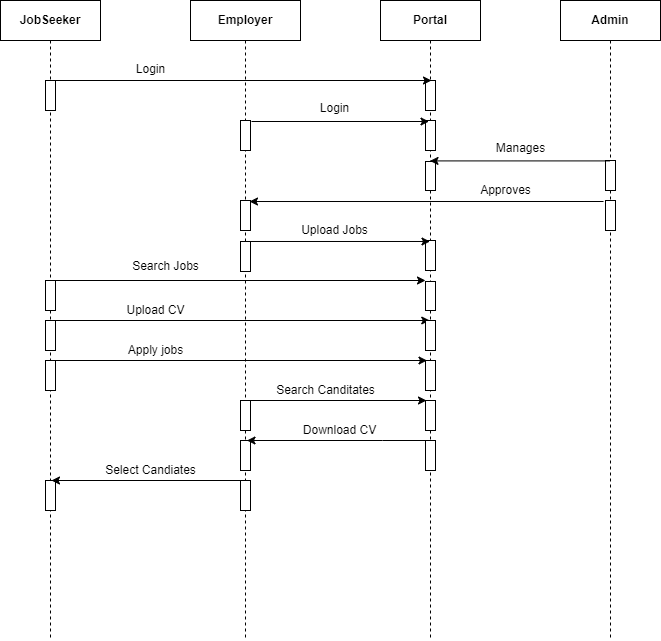

The diagram above was exported from draw.io. Its source (the exported page's mxGraphModel, read from the mxfile embedded in the PNG):
<mxGraphModel dx="868" dy="482" grid="1" gridSize="10" guides="1" tooltips="1" connect="1" arrows="1" fold="1" page="1" pageScale="1" pageWidth="827" pageHeight="1169" math="0" shadow="0">
  <root>
    <mxCell id="0" />
    <mxCell id="1" parent="0" />
    <mxCell id="mUurlWGvVqNVlqPYcSbj-9" value="&lt;b&gt;JobSeeker&lt;/b&gt;" style="shape=umlLifeline;perimeter=lifelinePerimeter;whiteSpace=wrap;html=1;container=1;collapsible=0;recursiveResize=0;outlineConnect=0;" parent="1" vertex="1">
      <mxGeometry x="80" y="240" width="100" height="640" as="geometry" />
    </mxCell>
    <mxCell id="GsZnCG38XY4HPPgguC3E-11" value="" style="html=1;points=[];perimeter=orthogonalPerimeter;" parent="mUurlWGvVqNVlqPYcSbj-9" vertex="1">
      <mxGeometry x="45" y="280" width="10" height="30" as="geometry" />
    </mxCell>
    <mxCell id="GsZnCG38XY4HPPgguC3E-18" value="" style="html=1;points=[];perimeter=orthogonalPerimeter;" parent="mUurlWGvVqNVlqPYcSbj-9" vertex="1">
      <mxGeometry x="45" y="320" width="10" height="30" as="geometry" />
    </mxCell>
    <mxCell id="GsZnCG38XY4HPPgguC3E-23" value="" style="html=1;points=[];perimeter=orthogonalPerimeter;" parent="mUurlWGvVqNVlqPYcSbj-9" vertex="1">
      <mxGeometry x="45" y="360" width="10" height="30" as="geometry" />
    </mxCell>
    <mxCell id="GsZnCG38XY4HPPgguC3E-32" value="" style="html=1;points=[];perimeter=orthogonalPerimeter;" parent="mUurlWGvVqNVlqPYcSbj-9" vertex="1">
      <mxGeometry x="45" y="480" width="10" height="30" as="geometry" />
    </mxCell>
    <mxCell id="mUurlWGvVqNVlqPYcSbj-10" value="&lt;b&gt;Employer&lt;/b&gt;" style="shape=umlLifeline;perimeter=lifelinePerimeter;whiteSpace=wrap;html=1;container=1;collapsible=0;recursiveResize=0;outlineConnect=0;" parent="1" vertex="1">
      <mxGeometry x="270" y="240" width="110" height="640" as="geometry" />
    </mxCell>
    <mxCell id="mUurlWGvVqNVlqPYcSbj-32" value="" style="html=1;points=[];perimeter=orthogonalPerimeter;" parent="mUurlWGvVqNVlqPYcSbj-10" vertex="1">
      <mxGeometry x="50" y="241" width="10" height="30" as="geometry" />
    </mxCell>
    <mxCell id="mUurlWGvVqNVlqPYcSbj-19" value="" style="html=1;points=[];perimeter=orthogonalPerimeter;" parent="mUurlWGvVqNVlqPYcSbj-10" vertex="1">
      <mxGeometry x="50" y="200" width="10" height="30" as="geometry" />
    </mxCell>
    <mxCell id="GsZnCG38XY4HPPgguC3E-27" value="" style="html=1;points=[];perimeter=orthogonalPerimeter;" parent="mUurlWGvVqNVlqPYcSbj-10" vertex="1">
      <mxGeometry x="50" y="440" width="10" height="30" as="geometry" />
    </mxCell>
    <mxCell id="GsZnCG38XY4HPPgguC3E-33" value="" style="html=1;points=[];perimeter=orthogonalPerimeter;" parent="mUurlWGvVqNVlqPYcSbj-10" vertex="1">
      <mxGeometry x="50" y="480" width="10" height="30" as="geometry" />
    </mxCell>
    <mxCell id="GsZnCG38XY4HPPgguC3E-38" value="" style="html=1;points=[];perimeter=orthogonalPerimeter;" parent="mUurlWGvVqNVlqPYcSbj-10" vertex="1">
      <mxGeometry x="50" y="400" width="10" height="30" as="geometry" />
    </mxCell>
    <mxCell id="GsZnCG38XY4HPPgguC3E-20" value="" style="endArrow=classic;html=1;rounded=0;entryX=0.44;entryY=0.581;entryDx=0;entryDy=0;entryPerimeter=0;" parent="mUurlWGvVqNVlqPYcSbj-10" edge="1">
      <mxGeometry width="50" height="50" relative="1" as="geometry">
        <mxPoint x="-135.25" y="320" as="sourcePoint" />
        <mxPoint x="239.25" y="320" as="targetPoint" />
      </mxGeometry>
    </mxCell>
    <mxCell id="mUurlWGvVqNVlqPYcSbj-11" value="&lt;b&gt;Admin&lt;/b&gt;" style="shape=umlLifeline;perimeter=lifelinePerimeter;whiteSpace=wrap;html=1;container=1;collapsible=0;recursiveResize=0;outlineConnect=0;" parent="1" vertex="1">
      <mxGeometry x="640" y="240" width="100" height="640" as="geometry" />
    </mxCell>
    <mxCell id="mUurlWGvVqNVlqPYcSbj-16" value="&lt;b&gt;Portal&lt;/b&gt;" style="shape=umlLifeline;perimeter=lifelinePerimeter;whiteSpace=wrap;html=1;container=1;collapsible=0;recursiveResize=0;outlineConnect=0;" parent="1" vertex="1">
      <mxGeometry x="460" y="240" width="100" height="640" as="geometry" />
    </mxCell>
    <mxCell id="mUurlWGvVqNVlqPYcSbj-21" value="" style="html=1;points=[];perimeter=orthogonalPerimeter;" parent="mUurlWGvVqNVlqPYcSbj-16" vertex="1">
      <mxGeometry x="45" y="240" width="10" height="30" as="geometry" />
    </mxCell>
    <mxCell id="mUurlWGvVqNVlqPYcSbj-24" value="" style="html=1;points=[];perimeter=orthogonalPerimeter;" parent="mUurlWGvVqNVlqPYcSbj-16" vertex="1">
      <mxGeometry x="-335" y="80" width="10" height="30" as="geometry" />
    </mxCell>
    <mxCell id="mUurlWGvVqNVlqPYcSbj-28" value="" style="html=1;points=[];perimeter=orthogonalPerimeter;" parent="mUurlWGvVqNVlqPYcSbj-16" vertex="1">
      <mxGeometry x="-140" y="120" width="10" height="30" as="geometry" />
    </mxCell>
    <mxCell id="mUurlWGvVqNVlqPYcSbj-29" value="" style="html=1;points=[];perimeter=orthogonalPerimeter;" parent="mUurlWGvVqNVlqPYcSbj-16" vertex="1">
      <mxGeometry x="225" y="200" width="10" height="30" as="geometry" />
    </mxCell>
    <mxCell id="mUurlWGvVqNVlqPYcSbj-14" value="" style="html=1;points=[];perimeter=orthogonalPerimeter;" parent="mUurlWGvVqNVlqPYcSbj-16" vertex="1">
      <mxGeometry x="45" y="80" width="10" height="30" as="geometry" />
    </mxCell>
    <mxCell id="mUurlWGvVqNVlqPYcSbj-17" value="" style="html=1;points=[];perimeter=orthogonalPerimeter;" parent="mUurlWGvVqNVlqPYcSbj-16" vertex="1">
      <mxGeometry x="45" y="120" width="10" height="30" as="geometry" />
    </mxCell>
    <mxCell id="mUurlWGvVqNVlqPYcSbj-26" value="" style="endArrow=classic;html=1;rounded=0;exitX=0.9;exitY=0.1;exitDx=0;exitDy=0;exitPerimeter=0;entryX=0.6;entryY=0;entryDx=0;entryDy=0;entryPerimeter=0;" parent="mUurlWGvVqNVlqPYcSbj-16" edge="1" target="mUurlWGvVqNVlqPYcSbj-14">
      <mxGeometry width="50" height="50" relative="1" as="geometry">
        <mxPoint x="-326" y="80" as="sourcePoint" />
        <mxPoint x="49.5" y="74" as="targetPoint" />
      </mxGeometry>
    </mxCell>
    <mxCell id="mUurlWGvVqNVlqPYcSbj-27" value="" style="endArrow=classic;html=1;rounded=0;exitX=1.2;exitY=0.4;exitDx=0;exitDy=0;exitPerimeter=0;" parent="mUurlWGvVqNVlqPYcSbj-16" edge="1">
      <mxGeometry width="50" height="50" relative="1" as="geometry">
        <mxPoint x="-129" y="121" as="sourcePoint" />
        <mxPoint x="48.5" y="121" as="targetPoint" />
      </mxGeometry>
    </mxCell>
    <mxCell id="GsZnCG38XY4HPPgguC3E-19" value="" style="html=1;points=[];perimeter=orthogonalPerimeter;" parent="mUurlWGvVqNVlqPYcSbj-16" vertex="1">
      <mxGeometry x="45" y="320" width="10" height="30" as="geometry" />
    </mxCell>
    <mxCell id="GsZnCG38XY4HPPgguC3E-24" value="" style="html=1;points=[];perimeter=orthogonalPerimeter;" parent="mUurlWGvVqNVlqPYcSbj-16" vertex="1">
      <mxGeometry x="45" y="360" width="10" height="30" as="geometry" />
    </mxCell>
    <mxCell id="GsZnCG38XY4HPPgguC3E-28" value="" style="html=1;points=[];perimeter=orthogonalPerimeter;" parent="mUurlWGvVqNVlqPYcSbj-16" vertex="1">
      <mxGeometry x="45" y="440" width="10" height="30" as="geometry" />
    </mxCell>
    <mxCell id="GsZnCG38XY4HPPgguC3E-39" value="" style="html=1;points=[];perimeter=orthogonalPerimeter;" parent="mUurlWGvVqNVlqPYcSbj-16" vertex="1">
      <mxGeometry x="45" y="400" width="10" height="30" as="geometry" />
    </mxCell>
    <mxCell id="GsZnCG38XY4HPPgguC3E-1" value="" style="endArrow=classic;html=1;rounded=0;exitX=1;exitY=0.133;exitDx=0;exitDy=0;exitPerimeter=0;" parent="1" edge="1">
      <mxGeometry width="50" height="50" relative="1" as="geometry">
        <mxPoint x="330" y="480.99" as="sourcePoint" />
        <mxPoint x="509.5" y="480.99" as="targetPoint" />
      </mxGeometry>
    </mxCell>
    <mxCell id="GsZnCG38XY4HPPgguC3E-2" value="Login" style="text;html=1;resizable=0;autosize=1;align=center;verticalAlign=middle;points=[];fillColor=none;strokeColor=none;rounded=0;" parent="1" vertex="1">
      <mxGeometry x="210" y="299" width="40" height="20" as="geometry" />
    </mxCell>
    <mxCell id="GsZnCG38XY4HPPgguC3E-3" value="Login" style="text;html=1;resizable=0;autosize=1;align=center;verticalAlign=middle;points=[];fillColor=none;strokeColor=none;rounded=0;" parent="1" vertex="1">
      <mxGeometry x="394" y="338" width="40" height="20" as="geometry" />
    </mxCell>
    <mxCell id="mUurlWGvVqNVlqPYcSbj-30" value="" style="endArrow=classic;html=1;rounded=0;entryX=0.9;entryY=0.167;entryDx=0;entryDy=0;entryPerimeter=0;" parent="1" edge="1">
      <mxGeometry width="50" height="50" relative="1" as="geometry">
        <mxPoint x="683" y="441" as="sourcePoint" />
        <mxPoint x="329" y="441.01" as="targetPoint" />
      </mxGeometry>
    </mxCell>
    <mxCell id="GsZnCG38XY4HPPgguC3E-9" value="Approves" style="text;html=1;resizable=0;autosize=1;align=center;verticalAlign=middle;points=[];fillColor=none;strokeColor=none;rounded=0;" parent="1" vertex="1">
      <mxGeometry x="550" y="420" width="70" height="20" as="geometry" />
    </mxCell>
    <mxCell id="GsZnCG38XY4HPPgguC3E-10" value="Upload Jobs" style="text;html=1;resizable=0;autosize=1;align=center;verticalAlign=middle;points=[];fillColor=none;strokeColor=none;rounded=0;" parent="1" vertex="1">
      <mxGeometry x="374" y="460" width="80" height="20" as="geometry" />
    </mxCell>
    <mxCell id="GsZnCG38XY4HPPgguC3E-13" value="" style="endArrow=classic;html=1;rounded=0;startArrow=none;" parent="1" source="GsZnCG38XY4HPPgguC3E-12" target="mUurlWGvVqNVlqPYcSbj-16" edge="1">
      <mxGeometry width="50" height="50" relative="1" as="geometry">
        <mxPoint x="134.5" y="540" as="sourcePoint" />
        <mxPoint x="434" y="540" as="targetPoint" />
      </mxGeometry>
    </mxCell>
    <mxCell id="GsZnCG38XY4HPPgguC3E-14" value="Search Jobs" style="text;html=1;resizable=0;autosize=1;align=center;verticalAlign=middle;points=[];fillColor=none;strokeColor=none;rounded=0;" parent="1" vertex="1">
      <mxGeometry x="205" y="496" width="80" height="20" as="geometry" />
    </mxCell>
    <mxCell id="GsZnCG38XY4HPPgguC3E-12" value="" style="html=1;points=[];perimeter=orthogonalPerimeter;" parent="1" vertex="1">
      <mxGeometry x="505" y="521" width="10" height="29" as="geometry" />
    </mxCell>
    <mxCell id="GsZnCG38XY4HPPgguC3E-17" value="" style="endArrow=classic;html=1;rounded=0;" parent="1" edge="1">
      <mxGeometry width="50" height="50" relative="1" as="geometry">
        <mxPoint x="134.5" y="520" as="sourcePoint" />
        <mxPoint x="505" y="520" as="targetPoint" />
      </mxGeometry>
    </mxCell>
    <mxCell id="GsZnCG38XY4HPPgguC3E-21" value="Upload CV" style="text;html=1;resizable=0;autosize=1;align=center;verticalAlign=middle;points=[];fillColor=none;strokeColor=none;rounded=0;" parent="1" vertex="1">
      <mxGeometry x="200" y="540" width="70" height="20" as="geometry" />
    </mxCell>
    <mxCell id="GsZnCG38XY4HPPgguC3E-26" value="Apply jobs" style="text;html=1;resizable=0;autosize=1;align=center;verticalAlign=middle;points=[];fillColor=none;strokeColor=none;rounded=0;" parent="1" vertex="1">
      <mxGeometry x="200" y="580" width="70" height="20" as="geometry" />
    </mxCell>
    <mxCell id="GsZnCG38XY4HPPgguC3E-29" value="" style="endArrow=classic;html=1;rounded=0;" parent="1" edge="1">
      <mxGeometry width="50" height="50" relative="1" as="geometry">
        <mxPoint x="511.5" y="680" as="sourcePoint" />
        <mxPoint x="326.5" y="680" as="targetPoint" />
        <Array as="points">
          <mxPoint x="462" y="680" />
        </Array>
      </mxGeometry>
    </mxCell>
    <mxCell id="GsZnCG38XY4HPPgguC3E-30" value="Download CV" style="text;html=1;resizable=0;autosize=1;align=center;verticalAlign=middle;points=[];fillColor=none;strokeColor=none;rounded=0;" parent="1" vertex="1">
      <mxGeometry x="374" y="660" width="90" height="20" as="geometry" />
    </mxCell>
    <mxCell id="GsZnCG38XY4HPPgguC3E-35" value="Select Candiates" style="text;html=1;resizable=0;autosize=1;align=center;verticalAlign=middle;points=[];fillColor=none;strokeColor=none;rounded=0;" parent="1" vertex="1">
      <mxGeometry x="175" y="700" width="110" height="20" as="geometry" />
    </mxCell>
    <mxCell id="GsZnCG38XY4HPPgguC3E-40" value="" style="endArrow=classic;html=1;rounded=0;" parent="1" edge="1">
      <mxGeometry width="50" height="50" relative="1" as="geometry">
        <mxPoint x="321" y="640" as="sourcePoint" />
        <mxPoint x="506" y="640" as="targetPoint" />
      </mxGeometry>
    </mxCell>
    <mxCell id="GsZnCG38XY4HPPgguC3E-41" value="Search Canditates" style="text;html=1;resizable=0;autosize=1;align=center;verticalAlign=middle;points=[];fillColor=none;strokeColor=none;rounded=0;" parent="1" vertex="1">
      <mxGeometry x="350" y="620" width="110" height="20" as="geometry" />
    </mxCell>
    <mxCell id="Jj09dTcRi4-jOmPIPOL3-1" value="" style="html=1;points=[];perimeter=orthogonalPerimeter;" vertex="1" parent="1">
      <mxGeometry x="685" y="400" width="10" height="30" as="geometry" />
    </mxCell>
    <mxCell id="Jj09dTcRi4-jOmPIPOL3-2" value="" style="html=1;points=[];perimeter=orthogonalPerimeter;" vertex="1" parent="1">
      <mxGeometry x="505" y="401" width="10" height="29" as="geometry" />
    </mxCell>
    <mxCell id="Jj09dTcRi4-jOmPIPOL3-3" value="" style="endArrow=classic;html=1;rounded=0;exitX=0.49;exitY=0.207;exitDx=0;exitDy=0;exitPerimeter=0;" edge="1" parent="1">
      <mxGeometry width="50" height="50" relative="1" as="geometry">
        <mxPoint x="689" y="400.40999999999997" as="sourcePoint" />
        <mxPoint x="509.5" y="400.40999999999997" as="targetPoint" />
      </mxGeometry>
    </mxCell>
    <mxCell id="Jj09dTcRi4-jOmPIPOL3-4" value="Manages" style="text;html=1;resizable=0;autosize=1;align=center;verticalAlign=middle;points=[];fillColor=none;strokeColor=none;rounded=0;" vertex="1" parent="1">
      <mxGeometry x="570" y="378" width="60" height="20" as="geometry" />
    </mxCell>
    <mxCell id="GsZnCG38XY4HPPgguC3E-25" value="" style="endArrow=classic;html=1;rounded=0;" parent="1" edge="1">
      <mxGeometry width="50" height="50" relative="1" as="geometry">
        <mxPoint x="135" y="600" as="sourcePoint" />
        <mxPoint x="506.5" y="600" as="targetPoint" />
      </mxGeometry>
    </mxCell>
    <mxCell id="GsZnCG38XY4HPPgguC3E-34" value="" style="endArrow=classic;html=1;rounded=0;" parent="1" edge="1">
      <mxGeometry width="50" height="50" relative="1" as="geometry">
        <mxPoint x="330" y="720" as="sourcePoint" />
        <mxPoint x="131" y="720" as="targetPoint" />
      </mxGeometry>
    </mxCell>
  </root>
</mxGraphModel>